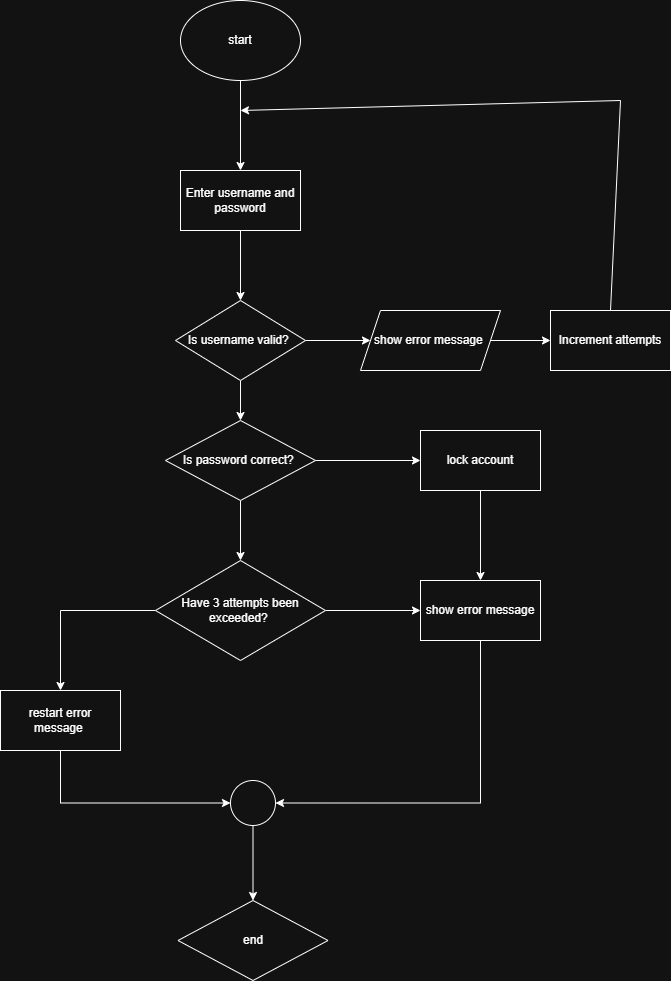

The diagram above was exported from draw.io. Its source (the exported page's mxGraphModel, read from the mxfile embedded in the PNG):
<mxGraphModel dx="2427" dy="995" grid="1" gridSize="10" guides="1" tooltips="1" connect="1" arrows="1" fold="1" page="1" pageScale="1" pageWidth="850" pageHeight="1100" math="0" shadow="0">
  <root>
    <mxCell id="0" />
    <mxCell id="1" parent="0" />
    <mxCell id="VnrTrLFZF_B43o14FZp6-1" parent="1" style="ellipse;whiteSpace=wrap;html=1;" value="start" vertex="1">
      <mxGeometry height="80" width="120" x="150" y="20" as="geometry" />
    </mxCell>
    <mxCell id="VnrTrLFZF_B43o14FZp6-2" edge="1" parent="1" source="VnrTrLFZF_B43o14FZp6-1" style="endArrow=classic;html=1;rounded=0;entryX=0.5;entryY=0;entryDx=0;entryDy=0;exitX=0.5;exitY=1;exitDx=0;exitDy=0;" target="VnrTrLFZF_B43o14FZp6-3" value="">
      <mxGeometry height="50" relative="1" width="50" as="geometry">
        <mxPoint x="330" y="100" as="sourcePoint" />
        <mxPoint x="130" y="270" as="targetPoint" />
      </mxGeometry>
    </mxCell>
    <mxCell id="VnrTrLFZF_B43o14FZp6-3" parent="1" style="rounded=0;whiteSpace=wrap;html=1;" value="Enter username and password" vertex="1">
      <mxGeometry height="60" width="120" x="150" y="190" as="geometry" />
    </mxCell>
    <mxCell id="VnrTrLFZF_B43o14FZp6-5" edge="1" parent="1" source="VnrTrLFZF_B43o14FZp6-3" style="endArrow=classic;html=1;rounded=0;exitX=0.5;exitY=1;exitDx=0;exitDy=0;" target="VnrTrLFZF_B43o14FZp6-6" value="">
      <mxGeometry height="50" relative="1" width="50" as="geometry">
        <mxPoint x="180" y="320" as="sourcePoint" />
        <mxPoint x="210" y="330" as="targetPoint" />
      </mxGeometry>
    </mxCell>
    <mxCell id="VnrTrLFZF_B43o14FZp6-7" edge="1" parent="1" source="VnrTrLFZF_B43o14FZp6-6" style="edgeStyle=orthogonalEdgeStyle;rounded=0;orthogonalLoop=1;jettySize=auto;html=1;exitX=0.5;exitY=1;exitDx=0;exitDy=0;" target="VnrTrLFZF_B43o14FZp6-8">
      <mxGeometry relative="1" as="geometry">
        <mxPoint x="210" y="440" as="targetPoint" />
      </mxGeometry>
    </mxCell>
    <mxCell id="VnrTrLFZF_B43o14FZp6-9" edge="1" parent="1" source="VnrTrLFZF_B43o14FZp6-6" style="edgeStyle=orthogonalEdgeStyle;rounded=0;orthogonalLoop=1;jettySize=auto;html=1;exitX=1;exitY=0.5;exitDx=0;exitDy=0;">
      <mxGeometry relative="1" as="geometry">
        <mxPoint x="340" y="360" as="targetPoint" />
      </mxGeometry>
    </mxCell>
    <mxCell id="VnrTrLFZF_B43o14FZp6-6" parent="1" style="rhombus;whiteSpace=wrap;html=1;" value="Is username valid?&amp;nbsp;" vertex="1">
      <mxGeometry height="80" width="130" x="145" y="320" as="geometry" />
    </mxCell>
    <mxCell id="VnrTrLFZF_B43o14FZp6-17" edge="1" parent="1" source="VnrTrLFZF_B43o14FZp6-8" style="edgeStyle=orthogonalEdgeStyle;rounded=0;orthogonalLoop=1;jettySize=auto;html=1;" target="VnrTrLFZF_B43o14FZp6-16" value="">
      <mxGeometry relative="1" as="geometry" />
    </mxCell>
    <mxCell id="VnrTrLFZF_B43o14FZp6-19" edge="1" parent="1" source="VnrTrLFZF_B43o14FZp6-8" style="edgeStyle=orthogonalEdgeStyle;rounded=0;orthogonalLoop=1;jettySize=auto;html=1;exitX=1;exitY=0.5;exitDx=0;exitDy=0;entryX=0;entryY=0.5;entryDx=0;entryDy=0;" target="VnrTrLFZF_B43o14FZp6-18">
      <mxGeometry relative="1" as="geometry" />
    </mxCell>
    <mxCell id="VnrTrLFZF_B43o14FZp6-8" parent="1" style="rhombus;whiteSpace=wrap;html=1;" value="Is password correct?&amp;nbsp;" vertex="1">
      <mxGeometry height="80" width="150" x="135" y="440" as="geometry" />
    </mxCell>
    <mxCell id="VnrTrLFZF_B43o14FZp6-10" parent="1" style="shape=parallelogram;perimeter=parallelogramPerimeter;whiteSpace=wrap;html=1;fixedSize=1;" value="show error message&amp;nbsp;" vertex="1">
      <mxGeometry height="60" width="140" x="330" y="330" as="geometry" />
    </mxCell>
    <mxCell id="VnrTrLFZF_B43o14FZp6-12" edge="1" parent="1" source="VnrTrLFZF_B43o14FZp6-10" style="endArrow=classic;html=1;rounded=0;exitX=1;exitY=0.5;exitDx=0;exitDy=0;" value="">
      <mxGeometry height="50" relative="1" width="50" as="geometry">
        <mxPoint x="420" y="360" as="sourcePoint" />
        <mxPoint x="520" y="360" as="targetPoint" />
      </mxGeometry>
    </mxCell>
    <mxCell id="VnrTrLFZF_B43o14FZp6-13" parent="1" style="rounded=0;whiteSpace=wrap;html=1;" value="Increment attempts" vertex="1">
      <mxGeometry height="60" width="120" x="520" y="330" as="geometry" />
    </mxCell>
    <mxCell id="VnrTrLFZF_B43o14FZp6-14" edge="1" parent="1" style="endArrow=classic;html=1;rounded=0;" value="">
      <mxGeometry height="50" relative="1" width="50" as="geometry">
        <mxPoint x="590" y="120" as="sourcePoint" />
        <mxPoint x="210" y="130" as="targetPoint" />
      </mxGeometry>
    </mxCell>
    <mxCell id="VnrTrLFZF_B43o14FZp6-15" edge="1" parent="1" source="VnrTrLFZF_B43o14FZp6-13" style="endArrow=none;html=1;rounded=0;exitX=0.5;exitY=0;exitDx=0;exitDy=0;" value="">
      <mxGeometry height="50" relative="1" width="50" as="geometry">
        <mxPoint x="420" y="360" as="sourcePoint" />
        <mxPoint x="590" y="120" as="targetPoint" />
      </mxGeometry>
    </mxCell>
    <mxCell id="VnrTrLFZF_B43o14FZp6-21" edge="1" parent="1" source="VnrTrLFZF_B43o14FZp6-16" style="edgeStyle=orthogonalEdgeStyle;rounded=0;orthogonalLoop=1;jettySize=auto;html=1;exitX=1;exitY=0.5;exitDx=0;exitDy=0;entryX=0;entryY=0.5;entryDx=0;entryDy=0;" target="VnrTrLFZF_B43o14FZp6-20">
      <mxGeometry relative="1" as="geometry" />
    </mxCell>
    <mxCell id="VnrTrLFZF_B43o14FZp6-23" edge="1" parent="1" source="VnrTrLFZF_B43o14FZp6-16" style="edgeStyle=orthogonalEdgeStyle;rounded=0;orthogonalLoop=1;jettySize=auto;html=1;exitX=0;exitY=0.5;exitDx=0;exitDy=0;" target="VnrTrLFZF_B43o14FZp6-24">
      <mxGeometry relative="1" as="geometry">
        <mxPoint x="40" y="700" as="targetPoint" />
      </mxGeometry>
    </mxCell>
    <mxCell id="VnrTrLFZF_B43o14FZp6-16" parent="1" style="rhombus;whiteSpace=wrap;html=1;" value="Have 3 attempts been exceeded?&amp;nbsp;" vertex="1">
      <mxGeometry height="100" width="170" x="125" y="580" as="geometry" />
    </mxCell>
    <mxCell id="VnrTrLFZF_B43o14FZp6-22" edge="1" parent="1" source="VnrTrLFZF_B43o14FZp6-18" style="edgeStyle=orthogonalEdgeStyle;rounded=0;orthogonalLoop=1;jettySize=auto;html=1;exitX=0.5;exitY=1;exitDx=0;exitDy=0;entryX=0.5;entryY=0;entryDx=0;entryDy=0;" target="VnrTrLFZF_B43o14FZp6-20">
      <mxGeometry relative="1" as="geometry" />
    </mxCell>
    <mxCell id="VnrTrLFZF_B43o14FZp6-18" parent="1" style="rounded=0;whiteSpace=wrap;html=1;" value="lock account" vertex="1">
      <mxGeometry height="60" width="120" x="390" y="450" as="geometry" />
    </mxCell>
    <mxCell id="VnrTrLFZF_B43o14FZp6-29" edge="1" parent="1" source="VnrTrLFZF_B43o14FZp6-20" style="edgeStyle=orthogonalEdgeStyle;rounded=0;orthogonalLoop=1;jettySize=auto;html=1;exitX=0.5;exitY=1;exitDx=0;exitDy=0;entryX=1;entryY=0.5;entryDx=0;entryDy=0;" target="VnrTrLFZF_B43o14FZp6-27">
      <mxGeometry relative="1" as="geometry" />
    </mxCell>
    <mxCell id="VnrTrLFZF_B43o14FZp6-20" parent="1" style="rounded=0;whiteSpace=wrap;html=1;" value="show error message" vertex="1">
      <mxGeometry height="60" width="120" x="390" y="600" as="geometry" />
    </mxCell>
    <mxCell id="VnrTrLFZF_B43o14FZp6-28" edge="1" parent="1" source="VnrTrLFZF_B43o14FZp6-24" style="edgeStyle=orthogonalEdgeStyle;rounded=0;orthogonalLoop=1;jettySize=auto;html=1;exitX=0.5;exitY=1;exitDx=0;exitDy=0;entryX=0;entryY=0.5;entryDx=0;entryDy=0;" target="VnrTrLFZF_B43o14FZp6-27">
      <mxGeometry relative="1" as="geometry" />
    </mxCell>
    <mxCell id="VnrTrLFZF_B43o14FZp6-24" parent="1" style="rounded=0;whiteSpace=wrap;html=1;" value="restart error message&amp;nbsp;" vertex="1">
      <mxGeometry height="60" width="120" x="-30" y="710" as="geometry" />
    </mxCell>
    <mxCell id="VnrTrLFZF_B43o14FZp6-31" edge="1" parent="1" source="VnrTrLFZF_B43o14FZp6-27" style="edgeStyle=orthogonalEdgeStyle;rounded=0;orthogonalLoop=1;jettySize=auto;html=1;exitX=0.5;exitY=1;exitDx=0;exitDy=0;entryX=0.5;entryY=0;entryDx=0;entryDy=0;" target="VnrTrLFZF_B43o14FZp6-30">
      <mxGeometry relative="1" as="geometry" />
    </mxCell>
    <mxCell id="VnrTrLFZF_B43o14FZp6-27" parent="1" style="ellipse;whiteSpace=wrap;html=1;aspect=fixed;" value="" vertex="1">
      <mxGeometry height="45" width="45" x="200" y="800" as="geometry" />
    </mxCell>
    <mxCell id="VnrTrLFZF_B43o14FZp6-30" parent="1" style="rhombus;whiteSpace=wrap;html=1;" value="end" vertex="1">
      <mxGeometry height="80" width="150" x="147.5" y="920" as="geometry" />
    </mxCell>
  </root>
</mxGraphModel>